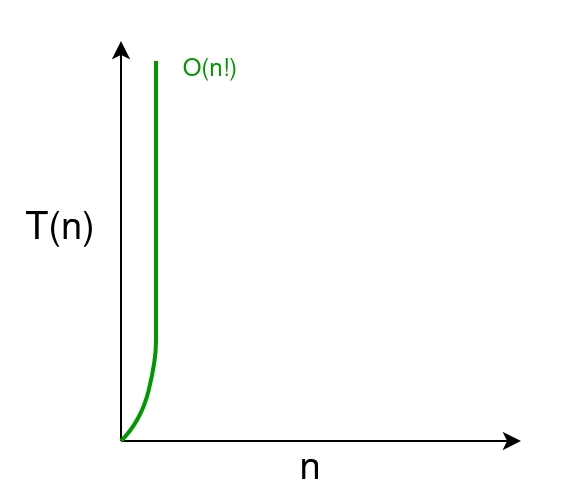

The diagram above was exported from draw.io. Its source (the exported page's mxGraphModel, read from the mxfile embedded in the PNG):
<mxGraphModel dx="830" dy="436" grid="1" gridSize="10" guides="1" tooltips="1" connect="1" arrows="1" fold="1" page="1" pageScale="1" pageWidth="850" pageHeight="1100" math="0" shadow="0">
  <root>
    <mxCell id="0" />
    <mxCell id="1" parent="0" />
    <mxCell id="2" value="" style="rounded=0;whiteSpace=wrap;html=1;strokeColor=none;" vertex="1" parent="1">
      <mxGeometry x="1000" y="690" width="282.5" height="250" as="geometry" />
    </mxCell>
    <mxCell id="3" value="" style="endArrow=classic;html=1;rounded=0;" edge="1" parent="1">
      <mxGeometry width="50" height="50" relative="1" as="geometry">
        <mxPoint x="1060" y="910" as="sourcePoint" />
        <mxPoint x="1060" y="710" as="targetPoint" />
      </mxGeometry>
    </mxCell>
    <mxCell id="4" value="" style="endArrow=classic;html=1;rounded=0;" edge="1" parent="1">
      <mxGeometry width="50" height="50" relative="1" as="geometry">
        <mxPoint x="1060" y="910" as="sourcePoint" />
        <mxPoint x="1260" y="910" as="targetPoint" />
      </mxGeometry>
    </mxCell>
    <mxCell id="5" value="T(n)" style="text;html=1;strokeColor=none;fillColor=none;align=center;verticalAlign=middle;whiteSpace=wrap;rounded=0;fontSize=19;" vertex="1" parent="1">
      <mxGeometry x="1000" y="790" width="60" height="30" as="geometry" />
    </mxCell>
    <mxCell id="6" value="n" style="text;html=1;strokeColor=none;fillColor=none;align=center;verticalAlign=middle;whiteSpace=wrap;rounded=0;fontSize=19;" vertex="1" parent="1">
      <mxGeometry x="1125" y="910" width="60" height="30" as="geometry" />
    </mxCell>
    <mxCell id="7" value="O(n!)" style="text;html=1;strokeColor=none;fillColor=none;align=center;verticalAlign=middle;whiteSpace=wrap;rounded=0;fontColor=#009900;" vertex="1" parent="1">
      <mxGeometry x="1085" y="715" width="40" height="20" as="geometry" />
    </mxCell>
    <mxCell id="8" value="" style="endArrow=none;html=1;endFill=0;curved=1;fontColor=#67AB9F;strokeColor=#009900;strokeWidth=2;" edge="1" parent="1">
      <mxGeometry width="50" height="50" relative="1" as="geometry">
        <mxPoint x="1060" y="910" as="sourcePoint" />
        <mxPoint x="1077.5" y="720" as="targetPoint" />
        <Array as="points">
          <mxPoint x="1070" y="900" />
          <mxPoint x="1077.5" y="870" />
          <mxPoint x="1077.5" y="850" />
          <mxPoint x="1077.5" y="820" />
          <mxPoint x="1077.5" y="770" />
        </Array>
      </mxGeometry>
    </mxCell>
  </root>
</mxGraphModel>